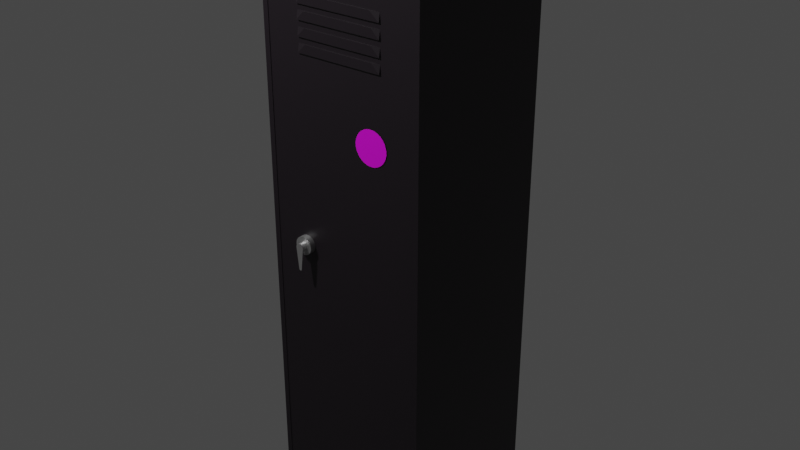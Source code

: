 # Source: locker_tc.blend  (saved by Blender 2.91.10; exported with 4.5.12 LTS)
import bpy
from mathutils import Matrix  # noqa: F401  (used for matrix-valued properties, if any)

bpy.ops.wm.read_factory_settings(use_empty=True)
scene = bpy.context.scene
scene.name = 'Scene'

# ---- collections
col_collection = bpy.data.collections.new('Collection'); scene.collection.children.link(col_collection)

# ---- images (referenced by path relative to the original .blend; pixels are not part of the script)
import os
ASSET_DIR = os.environ.get("B2B_ASSET_DIR", "")  # directory of the original .blend (textures are referenced by path, not embedded)
HERE = os.path.dirname(os.path.abspath(__file__))  # packed textures are extracted next to this script under _unpacked/

def load_image(name, relpath, width, height, colorspace="sRGB"):
    """Load a texture the original file referenced (path relative to the .blend, or extracted next to this script)."""
    p = next((c for c in (os.path.join(HERE, relpath), os.path.join(ASSET_DIR, relpath)) if relpath and os.path.exists(c)), "")
    if p:
        img = bpy.data.images.load(p, check_existing=True)
        img.name = name
    else:  # same state as the original file: an image datablock whose file is absent (Cycles renders it pink)
        img = bpy.data.images.new(name, width, height)
        img.source = "FILE"
        img.filepath = "//" + (relpath or name)
    img.colorspace_settings.name = colorspace
    return img
img_nyc_resistor_sticker_png = load_image('nyc-resistor-sticker.png', 'images/nyc-resistor-sticker.png', 1024, 1024, 'sRGB')

# ---- materials (node trees are filled in below, after node groups)
mat_locker = bpy.data.materials.new('Locker')
mat_metal = bpy.data.materials.new('Metal')
mat_nycr_sticker = bpy.data.materials.new('nycr-sticker')

# ---- material node trees
mat_locker.use_nodes = True; mat_locker.node_tree.nodes.clear()
_N = mat_locker.node_tree.nodes; _L = mat_locker.node_tree.links
n0 = _N.new('ShaderNodeBsdfPrincipled'); n0.name = 'Principled BSDF'; n0.location = (10, 300)
n0.distribution = 'GGX'
n0.subsurface_method = 'BURLEY'
n0.inputs[0].default_value = (0.01467, 0.01016, 0.01453, 1.0)
n0.inputs[3].default_value = 1.45
n0.inputs[27].default_value = (0.0, 0.0, 0.0, 1.0)
n0.inputs[28].default_value = 1.0
n1 = _N.new('ShaderNodeOutputMaterial'); n1.name = 'Material Output'; n1.location = (300, 300)
_L.new(n0.outputs[0], n1.inputs[0])
n1.is_active_output = True
mat_metal.use_nodes = True; mat_metal.node_tree.nodes.clear()
_N = mat_metal.node_tree.nodes; _L = mat_metal.node_tree.links
n0 = _N.new('ShaderNodeBsdfPrincipled'); n0.name = 'Principled BSDF'; n0.location = (10, 300)
n0.distribution = 'GGX'
n0.subsurface_method = 'BURLEY'
n0.inputs[0].default_value = (0.723, 0.723, 0.723, 1.0)
n0.inputs[1].default_value = 1.0
n0.inputs[3].default_value = 1.45
n0.inputs[27].default_value = (0.0, 0.0, 0.0, 1.0)
n0.inputs[28].default_value = 1.0
n1 = _N.new('ShaderNodeOutputMaterial'); n1.name = 'Material Output'; n1.location = (300, 300)
_L.new(n0.outputs[0], n1.inputs[0])
n1.is_active_output = True
mat_nycr_sticker.use_nodes = True; mat_nycr_sticker.node_tree.nodes.clear()
_N = mat_nycr_sticker.node_tree.nodes; _L = mat_nycr_sticker.node_tree.links
n0 = _N.new('ShaderNodeBsdfPrincipled'); n0.name = 'Principled BSDF'; n0.location = (10, 300)
n0.distribution = 'GGX'
n0.subsurface_method = 'BURLEY'
n0.inputs[3].default_value = 1.45
n0.inputs[27].default_value = (0.0, 0.0, 0.0, 1.0)
n0.inputs[28].default_value = 1.0
n1 = _N.new('ShaderNodeOutputMaterial'); n1.name = 'Material Output'; n1.location = (300, 300)
n2 = _N.new('ShaderNodeTexImage'); n2.name = 'Image Texture'; n2.location = (-280, 218)
n2.image = img_nyc_resistor_sticker_png
_L.new(n0.outputs[0], n1.inputs[0])
_L.new(n2.outputs[0], n0.inputs[0])
n1.is_active_output = True

# ---- world
world_world = bpy.data.worlds.new('World'); scene.world = world_world
world_world.use_nodes = True; world_world.node_tree.nodes.clear()
_N = world_world.node_tree.nodes; _L = world_world.node_tree.links
n0 = _N.new('ShaderNodeOutputWorld'); n0.name = 'World Output'; n0.location = (300, 300)
n1 = _N.new('ShaderNodeBackground'); n1.name = 'Background'; n1.location = (10, 300)
n1.inputs[0].default_value = (0.05088, 0.05088, 0.05088, 1.0)
_L.new(n1.outputs[0], n0.inputs[0])
n0.is_active_output = True
world_world.color = (0.05088, 0.05088, 0.05088)
world_world.use_sun_shadow = False
world_world.sun_shadow_jitter_overblur = 0.0

# ---- lights
light_light = bpy.data.lights.new('Light', 'POINT')
light_light.transmission_factor = 0.0
light_light.energy = 2000.0
light_light.shadow_soft_size = 0.1
light_light.shadow_maximum_resolution = 0.006
light_light.use_absolute_resolution = True
light_point = bpy.data.lights.new('Point', 'POINT')
light_point.color = (0.3772, 1.0, 0.1312)
light_point.transmission_factor = 0.0
light_point.energy = 90.0
light_point.shadow_soft_size = 0.25
light_point.shadow_maximum_resolution = 0.006
light_point.use_absolute_resolution = True

# ---- meshes
me_plane = bpy.data.meshes.new('Plane')
me_plane.from_pydata([(-1.0, -1.0, 0.0), (1.0, -1.0, 0.0), (-0.9342, 1.0, 0.06578), (0.9342, 1.0, 0.06578), (-1.0, -1.0, 7.0), (1.0, -1.0, 7.0), (-0.9342, 1.0, 6.934), (0.9342, 1.0, 6.934), (1.0, 1.0, 0.0), (-1.0, 1.0, 0.0), (1.0, 1.0, 7.0), (-1.0, 1.0, 7.0), (0.9342, 1.0, 0.06578), (-0.9342, 1.0, 0.06578), (0.9342, 1.0, 6.934), (-0.9342, 1.0, 6.934), (0.9342, -0.983, 0.06578), (-0.9342, -0.983, 0.06578), (0.9342, -0.983, 6.934), (-0.9342, -0.983, 6.934), (0.9342, -0.983, 0.06578), (-0.9342, -0.983, 0.06578), (0.9342, -0.983, 6.934), (-0.9342, -0.983, 6.934), (0.9342, -0.983, 0.06578), (-0.9342, -0.983, 0.06578), (0.9342, -0.983, 6.934), (-0.9342, -0.983, 6.934), (0.9342, -0.983, 0.06578), (-0.9342, -0.983, 0.06578), (0.9342, -0.983, 6.934), (-0.9342, -0.983, 6.934), (0.9342, -0.983, 0.06578), (-0.9342, -0.983, 0.06578), (0.9342, -0.983, 6.934), (-0.9342, -0.983, 6.934), (0.9342, -0.983, 0.06578), (-0.9342, -0.983, 0.06578), (0.9342, -0.983, 6.934), (-0.9342, -0.983, 6.934)], [], [(0, 9, 8, 1), (4, 5, 10, 11), (1, 8, 10, 5), (9, 0, 4, 11), (7, 3, 12, 14), (0, 1, 5, 4), (2, 3, 8, 9), (7, 6, 11, 10), (3, 7, 10, 8), (6, 2, 9, 11), (14, 12, 16, 18), (3, 2, 13, 12), (2, 6, 15, 13), (6, 7, 14, 15), (16, 17, 19, 18), (12, 13, 17, 16), (13, 15, 19, 17), (15, 14, 18, 19), (20, 21, 23, 22), (24, 25, 27, 26), (28, 29, 31, 30), (32, 33, 35, 34), (36, 37, 39, 38)])
_uv = me_plane.uv_layers.new(name='UVMap')
_uv.uv.foreach_set('vector', [0.0, 0.0, 0.0, 1.0, 1.0, 1.0, 1.0, 0.0, 0.0, 0.0, 1.0, 0.0, 1.0, 1.0, 0.0, 1.0, 1.0, 0.0, 1.0, 1.0, 1.0, 1.0, 1.0, 0.0, 0.0, 1.0, 0.0, 0.0, 0.0, 0.0, 0.0, 1.0, 0.9671, 1.0, 0.9671, 1.0, 0.9671, 1.0, 0.9671, 1.0, 0.0, 0.0, 1.0, 0.0, 1.0, 0.0, 0.0, 0.0, 0.03289, 1.0, 0.9671, 1.0, 1.0, 1.0, 0.0, 1.0, 0.9671, 1.0, 0.03289, 1.0, 0.0, 1.0, 1.0, 1.0, 0.9671, 1.0, 0.9671, 1.0, 1.0, 1.0, 1.0, 1.0, 0.03289, 1.0, 0.03289, 1.0, 0.0, 1.0, 0.0, 1.0, 0.9671, 1.0, 0.9671, 1.0, 0.9671, 1.0, 0.9671, 1.0, 0.9671, 1.0, 0.03289, 1.0, 0.03289, 1.0, 0.9671, 1.0, 0.03289, 1.0, 0.03289, 1.0, 0.03289, 1.0, 0.03289, 1.0, 0.03289, 1.0, 0.9671, 1.0, 0.9671, 1.0, 0.03289, 1.0, 0.9671, 1.0, 0.03289, 1.0, 0.03289, 1.0, 0.9671, 1.0, 0.9671, 1.0, 0.03289, 1.0, 0.03289, 1.0, 0.9671, 1.0, 0.03289, 1.0, 0.03289, 1.0, 0.03289, 1.0, 0.03289, 1.0, 0.03289, 1.0, 0.9671, 1.0, 0.9671, 1.0, 0.03289, 1.0, 0.9671, 1.0, 0.03289, 1.0, 0.03289, 1.0, 0.9671, 1.0, 0.9671, 1.0, 0.03289, 1.0, 0.03289, 1.0, 0.9671, 1.0, 0.9671, 1.0, 0.03289, 1.0, 0.03289, 1.0, 0.9671, 1.0, 0.9671, 1.0, 0.03289, 1.0, 0.03289, 1.0, 0.9671, 1.0, 0.9671, 1.0, 0.03289, 1.0, 0.03289, 1.0, 0.9671, 1.0])
me_plane.materials.append(mat_locker)
me_plane.use_remesh_fix_poles = True
me_plane.use_remesh_preserve_attributes = False
me_plane.use_mirror_vertex_groups = False
me_plane.update()
me_plane_002 = bpy.data.meshes.new('Plane.002')
me_plane_002.from_pydata([(0.9342, 0.8881, 0.06578), (-0.9342, 0.8881, 0.06578), (0.9342, 0.8881, 6.934), (-0.9342, 0.8881, 6.934), (-0.9342, 0.9433, 0.06578), (0.9342, 0.9433, 0.06578), (0.9342, 0.9433, 6.934), (-0.9342, 0.9433, 6.934), (0.5283, 0.9433, 6.124), (0.5283, 0.8881, 6.124), (-0.5283, 0.9433, 6.124), (-0.5283, 0.8881, 6.124), (0.5283, 0.9433, 6.223), (0.5283, 0.8881, 6.223), (-0.5283, 0.9433, 6.223), (-0.5283, 0.8881, 6.223), (0.5283, 0.8881, 5.787), (0.5283, 0.9433, 5.787), (-0.5283, 0.8881, 5.787), (-0.5283, 0.9433, 5.787), (0.5283, 0.8881, 5.886), (0.5283, 0.9433, 5.886), (-0.5283, 0.8881, 5.886), (-0.5283, 0.9433, 5.886), (0.5283, 0.8881, 5.959), (0.5283, 0.9433, 5.959), (-0.5283, 0.8881, 5.959), (-0.5283, 0.9433, 5.959), (0.5283, 0.8881, 6.058), (0.5283, 0.9433, 6.058), (-0.5283, 0.8881, 6.058), (-0.5283, 0.9433, 6.058), (0.5283, 0.8881, 5.621), (0.5283, 0.9433, 5.621), (-0.5283, 0.8881, 5.621), (-0.5283, 0.9433, 5.621), (0.5283, 0.8881, 5.72), (0.5283, 0.9433, 5.72), (-0.5283, 0.8881, 5.72), (-0.5283, 0.9433, 5.72), (0.5284, 0.96, 6.124), (0.5284, 0.9048, 6.124), (-0.5282, 0.96, 6.124), (0.5284, 0.9048, 5.787), (0.5284, 0.96, 5.787), (-0.5282, 0.96, 5.787), (0.5284, 0.9048, 5.959), (0.5284, 0.96, 5.959), (-0.5282, 0.96, 5.959), (0.5284, 0.9048, 5.621), (0.5284, 0.96, 5.621), (-0.5282, 0.96, 5.621), (-0.4153, 0.96, 6.223), (-0.5282, 0.96, 6.124), (-0.5283, 0.9434, 6.223), (0.5284, 0.96, 6.126), (0.5283, 0.9434, 6.223), (0.4313, 0.96, 6.223), (-0.5283, 0.9434, 6.058), (-0.5282, 0.96, 5.959), (-0.4298, 0.96, 6.058), (0.5284, 0.96, 5.96), (0.5283, 0.9434, 6.058), (0.4312, 0.96, 6.058), (0.5283, 0.9434, 5.886), (0.4318, 0.96, 5.886), (0.5284, 0.96, 5.789), (-0.5282, 0.96, 5.787), (-0.5283, 0.9434, 5.886), (-0.4291, 0.96, 5.886), (-0.5283, 0.9434, 5.72), (-0.5282, 0.96, 5.622), (-0.4295, 0.96, 5.72), (0.5284, 0.96, 5.623), (0.5283, 0.9434, 5.72), (0.4308, 0.96, 5.72)], [], [(0, 2, 36, 32, 34, 3, 1), (5, 4, 7, 39, 35, 33, 6), (3, 2, 6, 7), (2, 0, 5, 6), (0, 1, 4, 5), (1, 3, 7, 4), (10, 11, 9, 8), (6, 8, 12, 14, 7), (3, 11, 15, 13, 2), (12, 13, 15, 14), (14, 15, 11, 10), (8, 9, 13, 12), (19, 18, 16, 17), (6, 17, 21, 23, 7, 31, 27, 25), (3, 18, 22, 20, 2, 28, 24, 26), (21, 20, 22, 23), (23, 22, 18, 19), (17, 16, 20, 21), (27, 26, 24, 25), (29, 31, 7, 14, 10, 8, 6, 25), (26, 30, 28, 2, 13, 9, 11, 3), (29, 28, 30, 31), (31, 30, 26, 27), (25, 24, 28, 29), (35, 34, 32, 33), (6, 33, 37, 39, 7, 23, 19, 17), (3, 34, 38, 36, 2, 20, 16, 18), (37, 36, 38, 39), (39, 38, 34, 35), (33, 32, 36, 37), (37, 39, 70, 72, 75, 74), (9, 8, 40, 41), (16, 17, 44, 43), (12, 14, 54, 52, 57, 56), (24, 25, 47, 46), (10, 14, 54, 53, 42), (19, 23, 68, 67, 45), (32, 33, 50, 49), (29, 31, 58, 60, 63, 62), (17, 21, 64, 66, 44), (31, 27, 48, 59, 58), (39, 35, 51, 71, 70), (52, 53, 54), (8, 12, 56, 55, 40), (55, 56, 57), (42, 53, 52, 57, 55, 40), (58, 59, 60), (25, 29, 62, 61, 47), (61, 62, 63), (48, 47, 61, 63, 60, 59), (64, 65, 66), (21, 23, 68, 69, 65, 64), (67, 68, 69), (45, 67, 69, 65, 66, 44), (70, 71, 72), (33, 37, 74, 73, 50), (73, 74, 75), (51, 50, 73, 75, 72, 71)])
_uv = me_plane_002.uv_layers.new(name='UVMap')
_uv.uv.foreach_set('vector', [0.9671, 1.0, 0.9671, 1.0, 0.7642, 1.0, 0.7642, 1.0, 0.2358, 1.0, 0.03289, 1.0, 0.03289, 1.0, 0.9671, 1.0, 0.03289, 1.0, 0.03289, 1.0, 0.2358, 1.0, 0.2358, 1.0, 0.7642, 1.0, 0.9671, 1.0, 0.03289, 1.0, 0.9671, 1.0, 0.9671, 1.0, 0.03289, 1.0, 0.9671, 1.0, 0.9671, 1.0, 0.9671, 1.0, 0.9671, 1.0, 0.9671, 1.0, 0.03289, 1.0, 0.03289, 1.0, 0.9671, 1.0, 0.03289, 1.0, 0.03289, 1.0, 0.03289, 1.0, 0.03289, 1.0, 0.9671, 1.0, 0.9671, 1.0, 0.03289, 1.0, 0.03289, 1.0, 0.9671, 1.0, 0.7642, 1.0, 0.7642, 1.0, 0.2358, 1.0, 0.03289, 1.0, 0.03289, 1.0, 0.2358, 1.0, 0.2358, 1.0, 0.7642, 1.0, 0.9671, 1.0, 0.03289, 1.0, 0.03289, 1.0, 0.9671, 1.0, 0.9671, 1.0, 0.9671, 1.0, 0.9671, 1.0, 0.9671, 1.0, 0.9671, 1.0, 0.03289, 1.0, 0.03289, 1.0, 0.03289, 1.0, 0.03289, 1.0, 0.9671, 1.0, 0.9671, 1.0, 0.03289, 1.0, 0.03289, 1.0, 0.9671, 1.0, 0.7642, 1.0, 0.7642, 1.0, 0.2358, 1.0, 0.03289, 1.0, 0.2358, 1.0, 0.2358, 1.0, 0.7642, 1.0, 0.03289, 1.0, 0.2358, 1.0, 0.2358, 1.0, 0.7642, 1.0, 0.9671, 1.0, 0.7642, 1.0, 0.7642, 1.0, 0.2358, 1.0, 0.03289, 1.0, 0.03289, 1.0, 0.9671, 1.0, 0.9671, 1.0, 0.9671, 1.0, 0.9671, 1.0, 0.9671, 1.0, 0.9671, 1.0, 0.03289, 1.0, 0.03289, 1.0, 0.03289, 1.0, 0.03289, 1.0, 0.9671, 1.0, 0.9671, 1.0, 0.03289, 1.0, 0.03289, 1.0, 0.7642, 1.0, 0.2358, 1.0, 0.03289, 1.0, 0.2358, 1.0, 0.2358, 1.0, 0.7642, 1.0, 0.9671, 1.0, 0.7642, 1.0, 0.2358, 1.0, 0.2358, 1.0, 0.7642, 1.0, 0.9671, 1.0, 0.7642, 1.0, 0.7642, 1.0, 0.2358, 1.0, 0.03289, 1.0, 0.03289, 1.0, 0.03289, 1.0, 0.9671, 1.0, 0.9671, 1.0, 0.9671, 1.0, 0.9671, 1.0, 0.9671, 1.0, 0.9671, 1.0, 0.03289, 1.0, 0.03289, 1.0, 0.03289, 1.0, 0.03289, 1.0, 0.9671, 1.0, 0.9671, 1.0, 0.03289, 1.0, 0.03289, 1.0, 0.9671, 1.0, 0.7642, 1.0, 0.7642, 1.0, 0.2358, 1.0, 0.03289, 1.0, 0.2358, 1.0, 0.2358, 1.0, 0.7642, 1.0, 0.03289, 1.0, 0.2358, 1.0, 0.2358, 1.0, 0.7642, 1.0, 0.9671, 1.0, 0.7642, 1.0, 0.7642, 1.0, 0.2358, 1.0, 0.03289, 1.0, 0.03289, 1.0, 0.9671, 1.0, 0.9671, 1.0, 0.9671, 1.0, 0.9671, 1.0, 0.9671, 1.0, 0.9671, 1.0, 0.03289, 1.0, 0.03289, 1.0, 0.03289, 1.0, 0.03289, 1.0, 0.7642, 1.0, 0.2358, 1.0, 0.2358, 1.0, 0.2852, 1.0, 0.7153, 1.0, 0.7642, 1.0, 0.03289, 1.0, 0.03289, 1.0, 0.03289, 1.0, 0.03289, 1.0, 0.03289, 1.0, 0.03289, 1.0, 0.03289, 1.0, 0.03289, 1.0, 0.7642, 1.0, 0.2358, 1.0, 0.2358, 1.0, 0.2923, 1.0, 0.7156, 1.0, 0.7642, 1.0, 0.03289, 1.0, 0.03289, 1.0, 0.03289, 1.0, 0.03289, 1.0, 0.9671, 1.0, 0.9671, 1.0, 0.9671, 1.0, 0.9671, 1.0, 0.9671, 1.0, 0.9671, 1.0, 0.9671, 1.0, 0.9671, 1.0, 0.9671, 1.0, 0.9671, 1.0, 0.03289, 1.0, 0.03289, 1.0, 0.03289, 1.0, 0.03289, 1.0, 0.7642, 1.0, 0.2358, 1.0, 0.2358, 1.0, 0.285, 1.0, 0.7156, 1.0, 0.7642, 1.0, 0.7642, 1.0, 0.7642, 1.0, 0.7642, 1.0, 0.7642, 1.0, 0.7642, 1.0, 0.2358, 1.0, 0.2358, 1.0, 0.2358, 1.0, 0.2358, 1.0, 0.2358, 1.0, 0.2358, 1.0, 0.2358, 1.0, 0.2358, 1.0, 0.2358, 1.0, 0.2358, 1.0, 0.2923, 1.0, 0.9671, 1.0, 0.9671, 1.0, 0.7642, 1.0, 0.7642, 1.0, 0.7642, 1.0, 0.7642, 1.0, 0.7642, 1.0, 0.7642, 1.0, 0.7642, 1.0, 0.7156, 1.0, 0.9671, 1.0, 0.9671, 1.0, 0.9454, 1.0, 0.7828, 1.0, 0.7642, 1.0, 0.7642, 1.0, 0.2358, 1.0, 0.2358, 1.0, 0.285, 1.0, 0.7642, 1.0, 0.7642, 1.0, 0.7642, 1.0, 0.7642, 1.0, 0.7642, 1.0, 0.7642, 1.0, 0.7642, 1.0, 0.7156, 1.0, 0.2358, 1.0, 0.7642, 1.0, 0.7642, 1.0, 0.7156, 1.0, 0.285, 1.0, 0.2358, 1.0, 0.7642, 1.0, 0.7158, 1.0, 0.7642, 1.0, 0.7642, 1.0, 0.2358, 1.0, 0.2358, 1.0, 0.2854, 1.0, 0.7158, 1.0, 0.7642, 1.0, 0.9671, 1.0, 0.9671, 1.0, 0.2854, 1.0, 0.9671, 1.0, 0.9671, 1.0, 0.9481, 1.0, 0.7827, 1.0, 0.7642, 1.0, 0.7642, 1.0, 0.2358, 1.0, 0.2358, 1.0, 0.2852, 1.0, 0.7642, 1.0, 0.7642, 1.0, 0.7642, 1.0, 0.7642, 1.0, 0.7642, 1.0, 0.7642, 1.0, 0.7642, 1.0, 0.7153, 1.0, 0.2358, 1.0, 0.7642, 1.0, 0.7642, 1.0, 0.7153, 1.0, 0.2852, 1.0, 0.2358, 1.0])
me_plane_002.materials.append(mat_locker)
me_plane_002.use_remesh_fix_poles = True
me_plane_002.use_remesh_preserve_attributes = False
me_plane_002.use_mirror_vertex_groups = False
me_plane_002.update()
me_circle = bpy.data.meshes.new('Circle')
me_circle.from_pydata([(-0.0001183, 1.0, 0.01922), (-0.1952, 0.9808, 0.01812), (-0.3828, 0.9239, 0.01715), (-0.5557, 0.8315, 0.01637), (-0.7072, 0.7071, 0.0158), (-0.8316, 0.5556, 0.01546), (-0.924, 0.3827, 0.01537), (-0.9809, 0.1951, 0.01553), (-1.0, 4.005e-05, 0.01593), (-0.9809, -0.195, 0.01656), (-0.924, -0.3826, 0.01739), (-0.8316, -0.5555, 0.01839), (-0.7072, -0.7071, 0.01953), (-0.5557, -0.8314, 0.02075), (-0.3828, -0.9238, 0.02202), (-0.1952, -0.9807, 0.02328), (-0.0001335, -0.9999, 0.02449), (0.1949, -0.9807, 0.02559), (0.3825, -0.9238, 0.02655), (0.5554, -0.8314, 0.02733), (0.7069, -0.707, 0.0279), (0.8313, -0.5555, 0.02824), (0.9237, -0.3826, 0.02833), (0.9806, -0.195, 0.02818), (0.9998, 6.676e-05, 0.02778), (0.9806, 0.1952, 0.02715), (0.9237, 0.3828, 0.02632), (0.8313, 0.5556, 0.02532), (0.707, 0.7072, 0.02418), (0.5554, 0.8315, 0.02295), (0.3826, 0.9239, 0.02169), (0.195, 0.9808, 0.02043), (-0.0001183, 1.0, 0.01922), (-0.1952, 0.9808, 0.01812), (-0.3828, 0.9239, 0.01715), (-0.5557, 0.8315, 0.01637), (-0.7072, 0.7071, 0.0158), (-0.8316, 0.5556, 0.01546), (-0.924, 0.3827, 0.01537), (-0.9809, 0.1951, 0.01553), (-1.0, 4.005e-05, 0.01593), (-0.9809, -0.195, 0.01656), (-0.924, -0.3826, 0.01739), (-0.8316, -0.5555, 0.01839), (-0.7072, -0.7071, 0.01953), (-0.5557, -0.8314, 0.02075), (-0.3828, -0.9238, 0.02202), (-0.1952, -0.9807, 0.02328), (-0.0001335, -0.9999, 0.02449), (0.1949, -0.9807, 0.02559), (0.3825, -0.9238, 0.02655), (0.5554, -0.8314, 0.02733), (0.7069, -0.707, 0.0279), (0.8313, -0.5555, 0.02824), (0.9237, -0.3826, 0.02833), (0.9806, -0.195, 0.02818), (0.9998, 6.676e-05, 0.02778), (0.9806, 0.1952, 0.02715), (0.9237, 0.3828, 0.02632), (0.8313, 0.5556, 0.02532), (0.707, 0.7072, 0.02418), (0.5554, 0.8315, 0.02295), (0.3826, 0.9239, 0.02169), (0.195, 0.9808, 0.02043), (0.003634, 0.4388, -0.6033), (-0.08291, 0.4302, -0.6038), (-0.1661, 0.405, -0.6042), (-0.2428, 0.364, -0.6046), (-0.31, 0.3088, -0.6048), (-0.3652, 0.2416, -0.605), (-0.4062, 0.1649, -0.605), (-0.4314, 0.08171, -0.605), (-0.4399, -0.00482, -0.6048), (-0.4314, -0.09133, -0.6045), (-0.4062, -0.1746, -0.6041), (-0.3652, -0.2513, -0.6037), (-0.31, -0.3185, -0.6032), (-0.2428, -0.3736, -0.6026), (-0.1661, -0.4146, -0.6021), (-0.08293, -0.4398, -0.6015), (0.003603, -0.4484, -0.601), (0.09012, -0.4398, -0.6005), (0.1733, -0.4146, -0.6001), (0.25, -0.3736, -0.5997), (0.3172, -0.3184, -0.5995), (0.3724, -0.2512, -0.5993), (0.4134, -0.1745, -0.5993), (0.4386, -0.09133, -0.5993), (0.4471, -0.004788, -0.5995), (0.4386, 0.08177, -0.5998), (0.4134, 0.1649, -0.6002), (0.3724, 0.2416, -0.6006), (0.3172, 0.3089, -0.6011), (0.25, 0.364, -0.6017), (0.1734, 0.405, -0.6022), (0.09018, 0.4302, -0.6028), (-0.1915, 0.976, -0.6059), (0.003624, 0.9952, -0.6048), (-0.379, 0.9191, -0.6068), (-0.5519, 0.8267, -0.6076), (-0.7035, 0.7023, -0.6082), (-0.8278, 0.5507, -0.6085), (-0.9202, 0.3779, -0.6086), (-0.9771, 0.1903, -0.6085), (-0.9964, -0.004819, -0.6081), (-0.9771, -0.1999, -0.6074), (-0.9202, -0.3875, -0.6066), (-0.8278, -0.5604, -0.6056), (-0.7035, -0.7119, -0.6045), (-0.5519, -0.8363, -0.6032), (-0.3791, -0.9287, -0.602), (-0.1915, -0.9856, -0.6007), (0.003609, -1.005, -0.5995), (0.1987, -0.9856, -0.5984), (0.3863, -0.9287, -0.5974), (0.5592, -0.8362, -0.5967), (0.7107, -0.7119, -0.5961), (0.8351, -0.5604, -0.5958), (0.9274, -0.3875, -0.5957), (0.9844, -0.1999, -0.5958), (1.004, -0.004792, -0.5962), (0.9844, 0.1903, -0.5969), (0.9275, 0.3779, -0.5977), (0.8351, 0.5508, -0.5987), (0.7107, 0.7023, -0.5998), (0.5592, 0.8267, -0.601), (0.3863, 0.9191, -0.6023), (0.1987, 0.976, -0.6036), (0.005966, 0.4357, -0.9922), (-0.08058, 0.4272, -0.9926), (-0.1638, 0.402, -0.9931), (-0.2405, 0.361, -0.9934), (-0.3077, 0.3058, -0.9937), (-0.3628, 0.2386, -0.9938), (-0.4038, 0.1619, -0.9939), (-0.4291, 0.07868, -0.9938), (-0.4376, -0.007848, -0.9936), (-0.4291, -0.09435, -0.9933), (-0.4038, -0.1776, -0.993), (-0.3628, -0.2543, -0.9925), (-0.3077, -0.3215, -0.992), (-0.2405, -0.3766, -0.9915), (-0.1638, -0.4176, -0.9909), (-0.0806, -0.4429, -0.9904), (0.005935, -0.4514, -0.9898), (0.09245, -0.4429, -0.9893), (0.1757, -0.4176, -0.9889), (0.2524, -0.3766, -0.9886), (0.3196, -0.3215, -0.9883), (0.3747, -0.2543, -0.9882), (0.4157, -0.1776, -0.9881), (0.441, -0.09436, -0.9882), (0.4495, -0.007816, -0.9884), (0.441, 0.07875, -0.9886), (0.4157, 0.1619, -0.989), (0.3747, 0.2386, -0.9895), (0.3196, 0.3058, -0.99), (0.2524, 0.361, -0.9905), (0.1757, 0.402, -0.9911), (0.09251, 0.4272, -0.9916), (0.005966, 0.4357, -0.9922), (-0.08058, 0.4272, -0.9926), (-0.1638, 0.402, -0.9931), (-0.2405, 0.361, -0.9934), (-0.3077, 0.3058, -0.9937), (-0.3628, 0.2386, -0.9938), (-0.4038, 0.1619, -0.9939), (-0.4291, 0.07868, -0.9938), (-0.4376, -0.007848, -0.9936), (-0.4291, -0.09435, -0.9933), (-0.4038, -0.1776, -0.993), (-0.3628, -0.2543, -0.9925), (-0.3077, -0.3215, -0.992), (-0.2405, -0.3766, -0.9915), (-0.1638, -0.4176, -0.9909), (-0.0806, -0.4429, -0.9904), (0.005935, -0.4514, -0.9898), (0.09245, -0.4429, -0.9893), (0.1757, -0.4176, -0.9889), (0.2524, -0.3766, -0.9886), (0.3196, -0.3215, -0.9883), (0.3747, -0.2543, -0.9882), (0.4157, -0.1776, -0.9881), (0.441, -0.09436, -0.9882), (0.4495, -0.007816, -0.9884), (0.441, 0.07875, -0.9886), (0.4157, 0.1619, -0.989), (0.3747, 0.2386, -0.9895), (0.3196, 0.3058, -0.99), (0.2524, 0.361, -0.9905), (0.1757, 0.402, -0.9911), (0.09251, 0.4272, -0.9916), (0.007165, 0.4342, -1.192), (-0.07938, 0.4257, -1.192), (-0.1626, 0.4004, -1.193), (-0.2393, 0.3594, -1.193), (-0.3065, 0.3043, -1.193), (-0.3616, 0.237, -1.194), (-0.4026, 0.1604, -1.194), (-0.4279, 0.07713, -1.194), (-0.4364, -0.009404, -1.193), (-0.4279, -0.09591, -1.193), (-0.4026, -0.1792, -1.193), (-0.3617, -0.2558, -1.192), (-0.3065, -0.323, -1.192), (-0.2393, -0.3782, -1.191), (-0.1626, -0.4192, -1.191), (-0.0794, -0.4444, -1.19), (0.007133, -0.4529, -1.19), (2.456, -0.1399, -1.176), (2.487, -0.1305, -1.176), (2.516, -0.1152, -1.176), (2.541, -0.09466, -1.176), (2.562, -0.06961, -1.176), (2.577, -0.04102, -1.176), (2.586, -0.01001, -1.176), (2.59, 0.02225, -1.176), (2.586, 0.05451, -1.176), (2.577, 0.08552, -1.176), (2.562, 0.1141, -1.176), (2.541, 0.1392, -1.176), (2.516, 0.1597, -1.176), (2.487, 0.175, -1.177), (2.456, 0.1844, -1.177)], [], [(11, 10, 42, 43), (25, 24, 56, 57), (12, 11, 43, 44), (26, 25, 57, 58), (13, 12, 44, 45), (27, 26, 58, 59), (14, 13, 45, 46), (1, 0, 32, 33), (28, 27, 59, 60), (15, 14, 46, 47), (2, 1, 33, 34), (29, 28, 60, 61), (16, 15, 47, 48), (3, 2, 34, 35), (30, 29, 61, 62), (17, 16, 48, 49), (4, 3, 35, 36), (31, 30, 62, 63), (18, 17, 49, 50), (5, 4, 36, 37), (0, 31, 63, 32), (19, 18, 50, 51), (6, 5, 37, 38), (20, 19, 51, 52), (7, 6, 38, 39), (21, 20, 52, 53), (8, 7, 39, 40), (22, 21, 53, 54), (9, 8, 40, 41), (23, 22, 54, 55), (10, 9, 41, 42), (24, 23, 55, 56), (60, 59, 123, 124), (47, 46, 110, 111), (34, 33, 96, 98), (61, 60, 124, 125), (48, 47, 111, 112), (35, 34, 98, 99), (62, 61, 125, 126), (49, 48, 112, 113), (36, 35, 99, 100), (63, 62, 126, 127), (50, 49, 113, 114), (37, 36, 100, 101), (32, 63, 127, 97), (51, 50, 114, 115), (38, 37, 101, 102), (52, 51, 115, 116), (39, 38, 102, 103), (53, 52, 116, 117), (40, 39, 103, 104), (54, 53, 117, 118), (41, 40, 104, 105), (55, 54, 118, 119), (42, 41, 105, 106), (56, 55, 119, 120), (43, 42, 106, 107), (57, 56, 120, 121), (44, 43, 107, 108), (58, 57, 121, 122), (45, 44, 108, 109), (59, 58, 122, 123), (46, 45, 109, 110), (33, 32, 97, 96), (79, 78, 142, 143), (64, 65, 96, 97), (65, 66, 98, 96), (66, 67, 99, 98), (67, 68, 100, 99), (68, 69, 101, 100), (69, 70, 102, 101), (70, 71, 103, 102), (71, 72, 104, 103), (72, 73, 105, 104), (73, 74, 106, 105), (74, 75, 107, 106), (75, 76, 108, 107), (76, 77, 109, 108), (77, 78, 110, 109), (78, 79, 111, 110), (79, 80, 112, 111), (80, 81, 113, 112), (81, 82, 114, 113), (82, 83, 115, 114), (83, 84, 116, 115), (84, 85, 117, 116), (85, 86, 118, 117), (86, 87, 119, 118), (87, 88, 120, 119), (88, 89, 121, 120), (89, 90, 122, 121), (90, 91, 123, 122), (91, 92, 124, 123), (92, 93, 125, 124), (93, 94, 126, 125), (94, 95, 127, 126), (95, 64, 97, 127), (146, 145, 177, 178), (66, 65, 129, 130), (93, 92, 156, 157), (80, 79, 143, 144), (67, 66, 130, 131), (94, 93, 157, 158), (81, 80, 144, 145), (68, 67, 131, 132), (95, 94, 158, 159), (82, 81, 145, 146), (69, 68, 132, 133), (64, 95, 159, 128), (83, 82, 146, 147), (70, 69, 133, 134), (84, 83, 147, 148), (71, 70, 134, 135), (85, 84, 148, 149), (72, 71, 135, 136), (86, 85, 149, 150), (73, 72, 136, 137), (87, 86, 150, 151), (74, 73, 137, 138), (88, 87, 151, 152), (75, 74, 138, 139), (89, 88, 152, 153), (76, 75, 139, 140), (90, 89, 153, 154), (77, 76, 140, 141), (91, 90, 154, 155), (78, 77, 141, 142), (65, 64, 128, 129), (92, 91, 155, 156), (161, 160, 192, 193), (133, 132, 164, 165), (128, 159, 191, 160), (147, 146, 178, 179), (134, 133, 165, 166), (148, 147, 179, 180), (135, 134, 166, 167), (149, 148, 180, 181), (136, 135, 167, 168), (150, 149, 181, 182), (137, 136, 168, 169), (151, 150, 182, 183), (138, 137, 169, 170), (152, 151, 183, 184), (139, 138, 170, 171), (153, 152, 184, 185), (140, 139, 171, 172), (154, 153, 185, 186), (141, 140, 172, 173), (155, 154, 186, 187), (142, 141, 173, 174), (129, 128, 160, 161), (156, 155, 187, 188), (143, 142, 174, 175), (130, 129, 161, 162), (157, 156, 188, 189), (144, 143, 175, 176), (131, 130, 162, 163), (158, 157, 189, 190), (145, 144, 176, 177), (132, 131, 163, 164), (159, 158, 190, 191), (193, 192, 223, 222, 221, 220, 219, 218, 217, 216, 215, 214, 213, 212, 211, 210, 209, 208, 207, 206, 205, 204, 203, 202, 201, 200, 199, 198, 197, 196, 195, 194), (188, 187, 219, 220), (175, 174, 206, 207), (162, 161, 193, 194), (189, 188, 220, 221), (176, 175, 207, 208), (163, 162, 194, 195), (190, 189, 221, 222), (177, 176, 208, 209), (164, 163, 195, 196), (191, 190, 222, 223), (178, 177, 209, 210), (165, 164, 196, 197), (160, 191, 223, 192), (179, 178, 210, 211), (166, 165, 197, 198), (180, 179, 211, 212), (167, 166, 198, 199), (181, 180, 212, 213), (168, 167, 199, 200), (182, 181, 213, 214), (169, 168, 200, 201), (183, 182, 214, 215), (170, 169, 201, 202), (184, 183, 215, 216), (171, 170, 202, 203), (185, 184, 216, 217), (172, 171, 203, 204), (186, 185, 217, 218), (173, 172, 204, 205), (187, 186, 218, 219), (174, 173, 205, 206)])
_uv = me_circle.uv_layers.new(name='UVMap')
_uv.uv.foreach_set('vector', [0.0, 0.0, 0.0, 0.0, 0.0, 0.0, 0.0, 0.0, 0.0, 0.0, 0.0, 0.0, 0.0, 0.0, 0.0, 0.0, 0.0, 0.0, 0.0, 0.0, 0.0, 0.0, 0.0, 0.0, 0.0, 0.0, 0.0, 0.0, 0.0, 0.0, 0.0, 0.0, 0.0, 0.0, 0.0, 0.0, 0.0, 0.0, 0.0, 0.0, 0.0, 0.0, 0.0, 0.0, 0.0, 0.0, 0.0, 0.0, 0.0, 0.0, 0.0, 0.0, 0.0, 0.0, 0.0, 0.0, 0.0, 0.0, 0.0, 0.0, 0.0, 0.0, 0.0, 0.0, 0.0, 0.0, 0.0, 0.0, 0.0, 0.0, 0.0, 0.0, 0.0, 0.0, 0.0, 0.0, 0.0, 0.0, 0.0, 0.0, 0.0, 0.0, 0.0, 0.0, 0.0, 0.0, 0.0, 0.0, 0.0, 0.0, 0.0, 0.0, 0.0, 0.0, 0.0, 0.0, 0.0, 0.0, 0.0, 0.0, 0.0, 0.0, 0.0, 0.0, 0.0, 0.0, 0.0, 0.0, 0.0, 0.0, 0.0, 0.0, 0.0, 0.0, 0.0, 0.0, 0.0, 0.0, 0.0, 0.0, 0.0, 0.0, 0.0, 0.0, 0.0, 0.0, 0.0, 0.0, 0.0, 0.0, 0.0, 0.0, 0.0, 0.0, 0.0, 0.0, 0.0, 0.0, 0.0, 0.0, 0.0, 0.0, 0.0, 0.0, 0.0, 0.0, 0.0, 0.0, 0.0, 0.0, 0.0, 0.0, 0.0, 0.0, 0.0, 0.0, 0.0, 0.0, 0.0, 0.0, 0.0, 0.0, 0.0, 0.0, 0.0, 0.0, 0.0, 0.0, 0.0, 0.0, 0.0, 0.0, 0.0, 0.0, 0.0, 0.0, 0.0, 0.0, 0.0, 0.0, 0.0, 0.0, 0.0, 0.0, 0.0, 0.0, 0.0, 0.0, 0.0, 0.0, 0.0, 0.0, 0.0, 0.0, 0.0, 0.0, 0.0, 0.0, 0.0, 0.0, 0.0, 0.0, 0.0, 0.0, 0.0, 0.0, 0.0, 0.0, 0.0, 0.0, 0.0, 0.0, 0.0, 0.0, 0.0, 0.0, 0.0, 0.0, 0.0, 0.0, 0.0, 0.0, 0.0, 0.0, 0.0, 0.0, 0.0, 0.0, 0.0, 0.0, 0.0, 0.0, 0.0, 0.0, 0.0, 0.0, 0.0, 0.0, 0.0, 0.0, 0.0, 0.0, 0.0, 0.0, 0.0, 0.0, 0.0, 0.0, 0.0, 0.0, 0.0, 0.0, 0.0, 0.0, 0.0, 0.0, 0.0, 0.0, 0.0, 0.0, 0.0, 0.0, 0.0, 0.0, 0.0, 0.0, 0.0, 0.0, 0.0, 0.0, 0.0, 0.0, 0.0, 0.0, 0.0, 0.0, 0.0, 0.0, 0.0, 0.0, 0.0, 0.0, 0.0, 0.0, 0.0, 0.0, 0.0, 0.0, 0.0, 0.0, 0.0, 0.0, 0.0, 0.0, 0.0, 0.0, 0.0, 0.0, 0.0, 0.0, 0.0, 0.0, 0.0, 0.0, 0.0, 0.0, 0.0, 0.0, 0.0, 0.0, 0.0, 0.0, 0.0, 0.0, 0.0, 0.0, 0.0, 0.0, 0.0, 0.0, 0.0, 0.0, 0.0, 0.0, 0.0, 0.0, 0.0, 0.0, 0.0, 0.0, 0.0, 0.0, 0.0, 0.0, 0.0, 0.0, 0.0, 0.0, 0.0, 0.0, 0.0, 0.0, 0.0, 0.0, 0.0, 0.0, 0.0, 0.0, 0.0, 0.0, 0.0, 0.0, 0.0, 0.0, 0.0, 0.0, 0.0, 0.0, 0.0, 0.0, 0.0, 0.0, 0.0, 0.0, 0.0, 0.0, 0.0, 0.0, 0.0, 0.0, 0.0, 0.0, 0.0, 0.0, 0.0, 0.0, 0.0, 0.0, 0.0, 0.0, 0.0, 0.0, 0.0, 0.0, 0.0, 0.0, 0.0, 0.0, 0.0, 0.0, 0.0, 0.0, 0.0, 0.0, 0.0, 0.0, 0.0, 0.0, 0.0, 0.0, 0.0, 0.0, 0.0, 0.0, 0.0, 0.0, 0.0, 0.0, 0.0, 0.0, 0.0, 0.0, 0.0, 0.0, 0.0, 0.0, 0.0, 0.0, 0.0, 0.0, 0.0, 0.0, 0.0, 0.0, 0.0, 0.0, 0.0, 0.0, 0.0, 0.0, 0.0, 0.0, 0.0, 0.0, 0.0, 0.0, 0.0, 0.0, 0.0, 0.0, 0.0, 0.0, 0.0, 0.0, 0.0, 0.0, 0.0, 0.0, 0.0, 0.0, 0.0, 0.0, 0.0, 0.0, 0.0, 0.0, 0.0, 0.0, 0.0, 0.0, 0.0, 0.0, 0.0, 0.0, 0.0, 0.0, 0.0, 0.0, 0.0, 0.0, 0.0, 0.0, 0.0, 0.0, 0.0, 0.0, 0.0, 0.0, 0.0, 0.0, 0.0, 0.0, 0.0, 0.0, 0.0, 0.0, 0.0, 0.0, 0.0, 0.0, 0.0, 0.0, 0.0, 0.0, 0.0, 0.0, 0.0, 0.0, 0.0, 0.0, 0.0, 0.0, 0.0, 0.0, 0.0, 0.0, 0.0, 0.0, 0.0, 0.0, 0.0, 0.0, 0.0, 0.0, 0.0, 0.0, 0.0, 0.0, 0.0, 0.0, 0.0, 0.0, 0.0, 0.0, 0.0, 0.0, 0.0, 0.0, 0.0, 0.0, 0.0, 0.0, 0.0, 0.0, 0.0, 0.0, 0.0, 0.0, 0.0, 0.0, 0.0, 0.0, 0.0, 0.0, 0.0, 0.0, 0.0, 0.0, 0.0, 0.0, 0.0, 0.0, 0.0, 0.0, 0.0, 0.0, 0.0, 0.0, 0.0, 0.0, 0.0, 0.0, 0.0, 0.0, 0.0, 0.0, 0.0, 0.0, 0.0, 0.0, 0.0, 0.0, 0.0, 0.0, 0.0, 0.0, 0.0, 0.0, 0.0, 0.0, 0.0, 0.0, 0.0, 0.0, 0.0, 0.0, 0.0, 0.0, 0.0, 0.0, 0.0, 0.0, 0.0, 0.0, 0.0, 0.0, 0.0, 0.0, 0.0, 0.0, 0.0, 0.0, 0.0, 0.0, 0.0, 0.0, 0.0, 0.0, 0.0, 0.0, 0.0, 0.0, 0.0, 0.0, 0.0, 0.0, 0.0, 0.0, 0.0, 0.0, 0.0, 0.0, 0.0, 0.0, 0.0, 0.0, 0.0, 0.0, 0.0, 0.0, 0.0, 0.0, 0.0, 0.0, 0.0, 0.0, 0.0, 0.0, 0.0, 0.0, 0.0, 0.0, 0.0, 0.0, 0.0, 0.0, 0.0, 0.0, 0.0, 0.0, 0.0, 0.0, 0.0, 0.0, 0.0, 0.0, 0.0, 0.0, 0.0, 0.0, 0.0, 0.0, 0.0, 0.0, 0.0, 0.0, 0.0, 0.0, 0.0, 0.0, 0.0, 0.0, 0.0, 0.0, 0.0, 0.0, 0.0, 0.0, 0.0, 0.0, 0.0, 0.0, 0.0, 0.0, 0.0, 0.0, 0.0, 0.0, 0.0, 0.0, 0.0, 0.0, 0.0, 0.0, 0.0, 0.0, 0.0, 0.0, 0.0, 0.0, 0.0, 0.0, 0.0, 0.0, 0.0, 0.0, 0.0, 0.0, 0.0, 0.0, 0.0, 0.0, 0.0, 0.0, 0.0, 0.0, 0.0, 0.0, 0.0, 0.0, 0.0, 0.0, 0.0, 0.0, 0.0, 0.0, 0.0, 0.0, 0.0, 0.0, 0.0, 0.0, 0.0, 0.0, 0.0, 0.0, 0.0, 0.0, 0.0, 0.0, 0.0, 0.0, 0.0, 0.0, 0.0, 0.0, 0.0, 0.0, 0.0, 0.0, 0.0, 0.0, 0.0, 0.0, 0.0, 0.0, 0.0, 0.0, 0.0, 0.0, 0.0, 0.0, 0.0, 0.0, 0.0, 0.0, 0.0, 0.0, 0.0, 0.0, 0.0, 0.0, 0.0, 0.0, 0.0, 0.0, 0.0, 0.0, 0.0, 0.0, 0.0, 0.0, 0.0, 0.0, 0.0, 0.0, 0.0, 0.0, 0.0, 0.0, 0.0, 0.0, 0.0, 0.0, 0.0, 0.0, 0.0, 0.0, 0.0, 0.0, 0.0, 0.0, 0.0, 0.0, 0.0, 0.0, 0.0, 0.0, 0.0, 0.0, 0.0, 0.0, 0.0, 0.0, 0.0, 0.0, 0.0, 0.0, 0.0, 0.0, 0.0, 0.0, 0.0, 0.0, 0.0, 0.0, 0.0, 0.0, 0.0, 0.0, 0.0, 0.0, 0.0, 0.0, 0.0, 0.0, 0.0, 0.0, 0.0, 0.0, 0.0, 0.0, 0.0, 0.0, 0.0, 0.0, 0.0, 0.0, 0.0, 0.0, 0.0, 0.0, 0.0, 0.0, 0.0, 0.0, 0.0, 0.0, 0.0, 0.0, 0.0, 0.0, 0.0, 0.0, 0.0, 0.0, 0.0, 0.0, 0.0, 0.0, 0.0, 0.0, 0.0, 0.0, 0.0, 0.0, 0.0, 0.0, 0.0, 0.0, 0.0, 0.0, 0.0, 0.0, 0.0, 0.0, 0.0, 0.0, 0.0, 0.0, 0.0, 0.0, 0.0, 0.0, 0.0, 0.0, 0.0, 0.0, 0.0, 0.0, 0.0, 0.0, 0.0, 0.0, 0.0, 0.0, 0.0, 0.0, 0.0, 0.0, 0.0, 0.0, 0.0, 0.0, 0.0, 0.0, 0.0, 0.0, 0.0, 0.0, 0.0, 0.0, 0.0, 0.0, 0.0, 0.0, 0.0, 0.0, 0.0, 0.0, 0.0, 0.0, 0.0, 0.0, 0.0, 0.0, 0.0, 0.0, 0.0, 0.0, 0.0, 0.0, 0.0, 0.0, 0.0, 0.0, 0.0, 0.0, 0.0, 0.0, 0.0, 0.0, 0.0, 0.0, 0.0, 0.0, 0.0, 0.0, 0.0, 0.0, 0.0, 0.0, 0.0, 0.0, 0.0, 0.0, 0.0, 0.0, 0.0, 0.0, 0.0, 0.0, 0.0, 0.0, 0.0, 0.0, 0.0, 0.0, 0.0, 0.0, 0.0, 0.0, 0.0, 0.0, 0.0, 0.0, 0.0, 0.0, 0.0, 0.0, 0.0, 0.0, 0.0, 0.0, 0.0, 0.0, 0.0, 0.0, 0.0, 0.0, 0.0, 0.0, 0.0, 0.0, 0.0, 0.0, 0.0, 0.0, 0.0, 0.0, 0.0, 0.0, 0.0, 0.0, 0.0, 0.0, 0.0, 0.0, 0.0, 0.0, 0.0, 0.0, 0.0, 0.0, 0.0, 0.0, 0.0, 0.0, 0.0, 0.0, 0.0, 0.0, 0.0, 0.0, 0.0, 0.0, 0.0, 0.0, 0.0, 0.0, 0.0, 0.0, 0.0, 0.0, 0.0, 0.0, 0.0, 0.0, 0.0, 0.0, 0.0, 0.0, 0.0, 0.0, 0.0, 0.0, 0.0, 0.0, 0.0, 0.0, 0.0, 0.0, 0.0, 0.0, 0.0, 0.0, 0.0, 0.0, 0.0, 0.0, 0.0, 0.0, 0.0, 0.0, 0.0, 0.0, 0.0, 0.0, 0.0, 0.0, 0.0, 0.0, 0.0, 0.0, 0.0, 0.0, 0.0, 0.0, 0.0, 0.0, 0.0, 0.0, 0.0, 0.0, 0.0, 0.0, 0.0, 0.0, 0.0, 0.0, 0.0, 0.0, 0.0, 0.0, 0.0, 0.0, 0.0, 0.0, 0.0, 0.0, 0.0, 0.0, 0.0, 0.0, 0.0, 0.0, 0.0, 0.0, 0.0, 0.0, 0.0, 0.0, 0.0, 0.0, 0.0, 0.0, 0.0, 0.0, 0.0, 0.0, 0.0, 0.0, 0.0, 0.0, 0.0, 0.0, 0.0, 0.0, 0.0, 0.0, 0.0, 0.0, 0.0, 0.0, 0.0, 0.0, 0.0, 0.0, 0.0, 0.0, 0.0, 0.0, 0.0, 0.0, 0.0, 0.0, 0.0, 0.0, 0.0, 0.0, 0.0, 0.0, 0.0, 0.0, 0.0, 0.0, 0.0, 0.0, 0.0, 0.0, 0.0, 0.0, 0.0, 0.0, 0.0, 0.0, 0.0, 0.0, 0.0, 0.0, 0.0, 0.0, 0.0, 0.0, 0.0, 0.0, 0.0, 0.0, 0.0, 0.0, 0.0, 0.0, 0.0, 0.0, 0.0, 0.0, 0.0, 0.0, 0.0, 0.0, 0.0, 0.0, 0.0, 0.0, 0.0, 0.0, 0.0, 0.0, 0.0, 0.0, 0.0, 0.0, 0.0, 0.0, 0.0, 0.0, 0.0, 0.0, 0.0, 0.0, 0.0, 0.0, 0.0, 0.0, 0.0, 0.0, 0.0, 0.0, 0.0, 0.0, 0.0, 0.0, 0.0, 0.0, 0.0, 0.0, 0.0, 0.0, 0.0, 0.0, 0.0, 0.0, 0.0, 0.0, 0.0, 0.0, 0.0, 0.0, 0.0, 0.0, 0.0, 0.0, 0.0, 0.0, 0.0, 0.0, 0.0, 0.0, 0.0, 0.0, 0.0, 0.0, 0.0, 0.0, 0.0, 0.0, 0.0, 0.0, 0.0, 0.0, 0.0, 0.0, 0.0, 0.0, 0.0, 0.0, 0.0, 0.0, 0.0, 0.0, 0.0, 0.0, 0.0, 0.0, 0.0, 0.0, 0.0, 0.0, 0.0, 0.0, 0.0, 0.0, 0.0, 0.0, 0.0, 0.0, 0.0, 0.0, 0.0, 0.0, 0.0, 0.0, 0.0, 0.0, 0.0, 0.0, 0.0, 0.0, 0.0, 0.0, 0.0, 0.0, 0.0, 0.0, 0.0, 0.0, 0.0, 0.0, 0.0, 0.0, 0.0, 0.0, 0.0, 0.0, 0.0, 0.0, 0.0, 0.0, 0.0, 0.0, 0.0, 0.0, 0.0, 0.0, 0.0, 0.0, 0.0, 0.0, 0.0, 0.0, 0.0, 0.0, 0.0, 0.0, 0.0, 0.0, 0.0, 0.0, 0.0, 0.0, 0.0, 0.0, 0.0, 0.0, 0.0, 0.0, 0.0, 0.0, 0.0, 0.0, 0.0, 0.0, 0.0, 0.0, 0.0, 0.0, 0.0, 0.0, 0.0, 0.0, 0.0, 0.0, 0.0, 0.0, 0.0, 0.0, 0.0, 0.0, 0.0, 0.0, 0.0, 0.0, 0.0, 0.0, 0.0, 0.0, 0.0, 0.0, 0.0, 0.0, 0.0, 0.0, 0.0, 0.0, 0.0, 0.0, 0.0, 0.0, 0.0, 0.0, 0.0, 0.0, 0.0, 0.0, 0.0, 0.0, 0.0, 0.0, 0.0, 0.0, 0.0, 0.0, 0.0, 0.0, 0.0, 0.0, 0.0, 0.0, 0.0, 0.0, 0.0, 0.0, 0.0, 0.0, 0.0, 0.0, 0.0, 0.0, 0.0, 0.0, 0.0, 0.0, 0.0, 0.0, 0.0, 0.0, 0.0, 0.0, 0.0, 0.0, 0.0, 0.0, 0.0, 0.0, 0.0, 0.0, 0.0, 0.0, 0.0, 0.0, 0.0, 0.0, 0.0, 0.0, 0.0, 0.0, 0.0, 0.0, 0.0, 0.0, 0.0, 0.0, 0.0, 0.0, 0.0, 0.0, 0.0, 0.0, 0.0, 0.0, 0.0, 0.0, 0.0, 0.0, 0.0, 0.0, 0.0, 0.0, 0.0, 0.0, 0.0, 0.0, 0.0, 0.0, 0.0, 0.0, 0.0, 0.0, 0.0, 0.0, 0.0, 0.0, 0.0, 0.0, 0.0, 0.0, 0.0, 0.0, 0.0, 0.0, 0.0, 0.0, 0.0, 0.0, 0.0, 0.0, 0.0, 0.0, 0.0, 0.0, 0.0, 0.0, 0.0, 0.0, 0.0, 0.0, 0.0, 0.0, 0.0, 0.0, 0.0, 0.0, 0.0, 0.0, 0.0, 0.0, 0.0, 0.0, 0.0, 0.0, 0.0, 0.0, 0.0, 0.0, 0.0, 0.0, 0.0, 0.0, 0.0, 0.0, 0.0, 0.0, 0.0, 0.0, 0.0, 0.0, 0.0, 0.0, 0.0, 0.0, 0.0, 0.0, 0.0, 0.0, 0.0, 0.0, 0.0, 0.0, 0.0, 0.0, 0.0, 0.0, 0.0, 0.0, 0.0, 0.0, 0.0, 0.0, 0.0, 0.0, 0.0, 0.0, 0.0, 0.0, 0.0, 0.0, 0.0, 0.0, 0.0, 0.0, 0.0, 0.0, 0.0, 0.0, 0.0, 0.0, 0.0, 0.0, 0.0, 0.0, 0.0, 0.0, 0.0, 0.0, 0.0, 0.0, 0.0, 0.0, 0.0, 0.0])
me_circle.materials.append(mat_metal)
me_circle.use_remesh_fix_poles = True
me_circle.use_remesh_preserve_attributes = False
me_circle.use_mirror_vertex_groups = False
me_circle.update()
me_circle_001 = bpy.data.meshes.new('Circle.001')
me_circle_001.from_pydata([(0.001492, -0.8647, -0.06153), (0.1701, -0.8544, -0.06098), (0.3336, -0.8048, -0.0605), (0.4842, -0.7243, -0.05988), (0.6163, -0.6159, -0.05915), (0.7247, -0.4839, -0.05834), (0.8052, -0.3332, -0.05748), (0.8548, -0.1697, -0.0566), (0.8715, 0.0002809, -0.05573), (0.8548, 0.1703, -0.05492), (0.8052, 0.3338, -0.05418), (0.7247, 0.4844, -0.05355), (0.6163, 0.6165, -0.05306), (0.4842, 0.7249, -0.05272), (0.3336, 0.8054, -0.05254), (0.1701, 0.855, -0.05253), (7.439e-05, 0.8717, -0.05269), (-0.1699, 0.855, -0.05303), (-0.3334, 0.8054, -0.05351), (-0.4841, 0.7249, -0.05413), (-0.6161, 0.6165, -0.05485), (-0.7245, 0.4844, -0.05567), (-0.8051, 0.3338, -0.05653), (-0.8546, 0.1703, -0.05741), (-0.8714, 0.0002933, -0.05827), (-0.8546, -0.1697, -0.05909), (-0.805, -0.3332, -0.05982), (-0.7245, -0.4839, -0.06045), (-0.6161, -0.6159, -0.06095), (-0.4841, -0.7243, -0.06129), (-0.3345, -0.8098, -0.06164), (-0.1699, -0.8544, -0.06148)], [], [(1, 2, 3, 4, 5, 6, 7, 8, 9, 10, 11, 12, 13, 14, 15, 16, 17, 18, 19, 20, 21, 22, 23, 24, 25, 26, 27, 28, 29, 30, 31, 0)])
_uv = me_circle_001.uv_layers.new(name='UVMap')
_uv.uv.foreach_set('vector', [0.9999, 0.4508, 0.9999, 0.5492, 0.9807, 0.6458, 0.943, 0.7368, 0.8883, 0.8187, 0.8187, 0.8883, 0.7368, 0.943, 0.6458, 0.9807, 0.5492, 0.9999, 0.4508, 0.9999, 0.3542, 0.9807, 0.2632, 0.943, 0.1813, 0.8883, 0.1117, 0.8187, 0.05699, 0.7368, 0.01931, 0.6458, 9.998e-05, 0.5492, 0.0001, 0.4508, 0.01931, 0.3542, 0.05699, 0.2632, 0.1117, 0.1813, 0.1813, 0.1117, 0.2632, 0.05699, 0.3542, 0.01931, 0.4508, 9.998e-05, 0.5492, 9.998e-05, 0.6458, 0.01931, 0.7368, 0.05699, 0.8187, 0.1117, 0.8883, 0.1813, 0.943, 0.2632, 0.9807, 0.3542])
me_circle_001.materials.append(mat_nycr_sticker)
me_circle_001.use_remesh_fix_poles = True
me_circle_001.use_remesh_preserve_attributes = False
me_circle_001.use_mirror_vertex_groups = False
me_circle_001.update()

# ---- objects
ob_light = bpy.data.objects.new('Light', light_light)
ob_locker_body = bpy.data.objects.new('Locker Body', me_plane)
ob_locker_door = bpy.data.objects.new('Locker Door', me_plane_002)
ob_locker_light = bpy.data.objects.new('Locker Light', light_point)
ob_locker_handle = bpy.data.objects.new('Locker Handle', me_circle)
ob_nycr_sticker = bpy.data.objects.new('NYCR Sticker', me_circle_001)

# ---- transforms, parenting, visibility, modifiers, constraints
ob_light.location = (-3.323, -4.506, 11.69)
ob_light.rotation_euler = (0.6503, 0.05522, 5.013)
ob_light.lock_rotations_4d = False
ob_light.empty_display_type = 'ARROWS'
ob_light.color = (0.0, 0.0, 0.0, 0.0)
ob_light.lineart.crease_threshold = 0.0
ob_locker_body.location = (0.02606, 1.163, 2.384e-07)
ob_locker_body.rotation_euler = (0.0, -0.0, 3.147)
ob_locker_body.lineart.crease_threshold = 0.0
ob_locker_door.location = (0.02632, 1.112, 2.384e-07)
ob_locker_door.rotation_euler = (0.0, -0.0, 3.147)
ob_locker_door.lineart.crease_threshold = 0.0
ob_locker_light.location = (0.03353, 1.364, 5.944)
ob_locker_light.rotation_euler = (0.0, -0.0, 1.571)
ob_locker_light.lineart.crease_threshold = 0.0
ob_locker_handle.location = (-0.4865, 0.1636, 3.474)
ob_locker_handle.rotation_euler = (1.178, -1.555, 0.4011)
ob_locker_handle.scale = (-0.1071, -0.1071, -0.1071)
ob_locker_handle.lineart.crease_threshold = 0.0
ob_nycr_sticker.location = (0.4363, 0.1508, 4.841)
ob_nycr_sticker.rotation_euler = (-1.571, -1.284, 3.142)
ob_nycr_sticker.scale = (0.2269, 0.2269, 0.2269)
ob_nycr_sticker.lineart.crease_threshold = 0.0

# ---- collection membership
col_collection.objects.link(ob_light)
col_collection.objects.link(ob_locker_body)
col_collection.objects.link(ob_locker_door)
col_collection.objects.link(ob_locker_light)
col_collection.objects.link(ob_locker_handle)
col_collection.objects.link(ob_nycr_sticker)

# ---- scene / render settings (as saved in the file)
scene.frame_start = 1; scene.frame_end = 250; scene.frame_set(48)
scene.render.engine = 'CYCLES'
scene.cycles.use_denoising = False
scene.cycles.samples = 128
scene.cycles.sampling_pattern = 'TABULATED_SOBOL'
scene.cycles.use_adaptive_sampling = False
scene.cycles.use_light_tree = False
scene.view_settings.view_transform = 'Filmic'
bpy.context.view_layer.update()

# ---- added for rendering (the .blend has no active camera): camera
cam_auto = bpy.data.cameras.new('AutoCamera')
cam_auto.lens = 50.0
cam_auto.sensor_width = 36.0
cam_auto.clip_end = 1000.0
ob_auto_camera = bpy.data.objects.new('AutoCamera', cam_auto)
scene.collection.objects.link(ob_auto_camera)
ob_auto_camera.location = (7.04782, -7.32561, 9.11741)
ob_auto_camera.rotation_euler = (1.09748, -7.21219e-08, 0.694738)
scene.camera = ob_auto_camera
bpy.context.view_layer.update()

